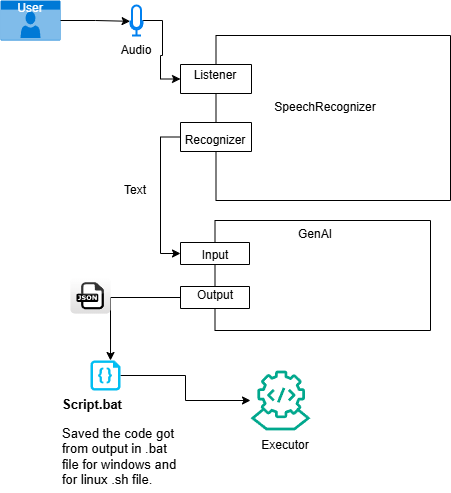

The diagram above was exported from draw.io. Its source (the exported page's mxGraphModel, read from the mxfile embedded in the PNG):
<mxGraphModel dx="1622" dy="1013" grid="1" gridSize="10" guides="1" tooltips="1" connect="1" arrows="1" fold="1" page="1" pageScale="1" pageWidth="850" pageHeight="1100" math="0" shadow="0">
  <root>
    <mxCell id="0" />
    <mxCell id="1" parent="0" />
    <mxCell id="o4OKbu8fAvsvjaPwZ-LJ-19" value="User" style="html=1;whiteSpace=wrap;strokeColor=none;fillColor=#0079D6;labelPosition=center;verticalLabelPosition=middle;verticalAlign=top;align=center;fontSize=12;outlineConnect=0;spacingTop=-6;fontColor=#FFFFFF;sketch=0;shape=mxgraph.sitemap.user;" vertex="1" parent="1">
      <mxGeometry x="40" y="240" width="60" height="40" as="geometry" />
    </mxCell>
    <mxCell id="o4OKbu8fAvsvjaPwZ-LJ-20" value="" style="edgeStyle=orthogonalEdgeStyle;rounded=0;orthogonalLoop=1;jettySize=auto;html=1;entryX=0;entryY=0;entryDx=0;entryDy=43.5;entryPerimeter=0;" edge="1" parent="1" source="o4OKbu8fAvsvjaPwZ-LJ-21" target="o4OKbu8fAvsvjaPwZ-LJ-23">
      <mxGeometry relative="1" as="geometry" />
    </mxCell>
    <mxCell id="o4OKbu8fAvsvjaPwZ-LJ-21" value="" style="html=1;verticalLabelPosition=bottom;align=center;labelBackgroundColor=#ffffff;verticalAlign=top;strokeWidth=2;strokeColor=#0080F0;shadow=0;dashed=0;shape=mxgraph.ios7.icons.microphone;" vertex="1" parent="1">
      <mxGeometry x="170" y="245" width="12" height="30" as="geometry" />
    </mxCell>
    <mxCell id="o4OKbu8fAvsvjaPwZ-LJ-22" style="edgeStyle=orthogonalEdgeStyle;rounded=0;orthogonalLoop=1;jettySize=auto;html=1;exitX=1;exitY=0.5;exitDx=0;exitDy=0;exitPerimeter=0;entryX=-0.033;entryY=0.527;entryDx=0;entryDy=0;entryPerimeter=0;" edge="1" parent="1" source="o4OKbu8fAvsvjaPwZ-LJ-19" target="o4OKbu8fAvsvjaPwZ-LJ-21">
      <mxGeometry relative="1" as="geometry" />
    </mxCell>
    <mxCell id="o4OKbu8fAvsvjaPwZ-LJ-26" style="edgeStyle=orthogonalEdgeStyle;rounded=0;orthogonalLoop=1;jettySize=auto;html=1;exitX=0;exitY=0;exitDx=0;exitDy=101.5;exitPerimeter=0;entryX=0;entryY=0;entryDx=0;entryDy=33;entryPerimeter=0;" edge="1" parent="1" source="o4OKbu8fAvsvjaPwZ-LJ-23" target="o4OKbu8fAvsvjaPwZ-LJ-27">
      <mxGeometry relative="1" as="geometry">
        <mxPoint x="160" y="376.66666666666663" as="targetPoint" />
      </mxGeometry>
    </mxCell>
    <mxCell id="o4OKbu8fAvsvjaPwZ-LJ-23" value="&lt;div&gt;&lt;br&gt;&lt;/div&gt;&lt;div&gt;&lt;br&gt;&lt;/div&gt;&lt;div&gt;&lt;br&gt;&lt;/div&gt;&lt;div&gt;&lt;br&gt;&lt;/div&gt;SpeechRecognizer" style="shape=module;align=left;spacingLeft=20;align=center;verticalAlign=top;whiteSpace=wrap;html=1;jettyWidth=71;jettyHeight=29;" vertex="1" parent="1">
      <mxGeometry x="220" y="275" width="270" height="165" as="geometry" />
    </mxCell>
    <mxCell id="o4OKbu8fAvsvjaPwZ-LJ-24" value="Listener" style="text;html=1;align=center;verticalAlign=middle;whiteSpace=wrap;rounded=0;" vertex="1" parent="1">
      <mxGeometry x="230" y="300" width="50" height="30" as="geometry" />
    </mxCell>
    <mxCell id="o4OKbu8fAvsvjaPwZ-LJ-25" value="Recognizer" style="text;html=1;align=center;verticalAlign=middle;whiteSpace=wrap;rounded=0;" vertex="1" parent="1">
      <mxGeometry x="230" y="370" width="50" height="20" as="geometry" />
    </mxCell>
    <mxCell id="o4OKbu8fAvsvjaPwZ-LJ-27" value="GenAI" style="shape=module;align=left;spacingLeft=20;align=center;verticalAlign=top;whiteSpace=wrap;html=1;jettyWidth=69;jettyHeight=22;" vertex="1" parent="1">
      <mxGeometry x="220" y="460" width="250" height="110" as="geometry" />
    </mxCell>
    <mxCell id="o4OKbu8fAvsvjaPwZ-LJ-28" value="Input" style="text;html=1;align=center;verticalAlign=middle;whiteSpace=wrap;rounded=0;" vertex="1" parent="1">
      <mxGeometry x="230" y="480" width="50" height="30" as="geometry" />
    </mxCell>
    <mxCell id="o4OKbu8fAvsvjaPwZ-LJ-29" value="Output" style="text;html=1;align=center;verticalAlign=middle;whiteSpace=wrap;rounded=0;" vertex="1" parent="1">
      <mxGeometry x="230" y="520" width="50" height="30" as="geometry" />
    </mxCell>
    <mxCell id="o4OKbu8fAvsvjaPwZ-LJ-35" style="edgeStyle=orthogonalEdgeStyle;rounded=0;orthogonalLoop=1;jettySize=auto;html=1;exitX=1;exitY=0.5;exitDx=0;exitDy=0;exitPerimeter=0;entryX=0;entryY=0.5;entryDx=0;entryDy=0;entryPerimeter=0;" edge="1" parent="1" source="o4OKbu8fAvsvjaPwZ-LJ-30" target="o4OKbu8fAvsvjaPwZ-LJ-34">
      <mxGeometry relative="1" as="geometry" />
    </mxCell>
    <mxCell id="o4OKbu8fAvsvjaPwZ-LJ-30" value="" style="verticalLabelPosition=bottom;html=1;verticalAlign=top;align=center;strokeColor=none;fillColor=#00BEF2;shape=mxgraph.azure.code_file;pointerEvents=1;" vertex="1" parent="1">
      <mxGeometry x="130" y="600" width="30" height="30" as="geometry" />
    </mxCell>
    <mxCell id="o4OKbu8fAvsvjaPwZ-LJ-31" style="edgeStyle=orthogonalEdgeStyle;rounded=0;orthogonalLoop=1;jettySize=auto;html=1;exitX=0;exitY=0;exitDx=0;exitDy=77;exitPerimeter=0;entryX=0.667;entryY=0;entryDx=0;entryDy=0;entryPerimeter=0;" edge="1" parent="1" source="o4OKbu8fAvsvjaPwZ-LJ-27" target="o4OKbu8fAvsvjaPwZ-LJ-30">
      <mxGeometry relative="1" as="geometry" />
    </mxCell>
    <mxCell id="o4OKbu8fAvsvjaPwZ-LJ-33" value="&lt;h1 style=&quot;margin-top: 0px; font-size: 13px;&quot;&gt;&lt;font style=&quot;font-size: 13px;&quot;&gt;Script.bat&lt;/font&gt;&lt;/h1&gt;&lt;p style=&quot;font-size: 13px;&quot;&gt;&lt;font style=&quot;font-size: 13px;&quot;&gt;Saved the code got from output in .bat file for windows and for linux .sh file.&lt;/font&gt;&lt;/p&gt;" style="text;html=1;whiteSpace=wrap;overflow=hidden;rounded=0;" vertex="1" parent="1">
      <mxGeometry x="100" y="630" width="120" height="100" as="geometry" />
    </mxCell>
    <mxCell id="o4OKbu8fAvsvjaPwZ-LJ-34" value="" style="sketch=0;outlineConnect=0;fontColor=#232F3E;gradientColor=none;fillColor=#01A88D;strokeColor=none;dashed=0;verticalLabelPosition=bottom;verticalAlign=top;align=center;html=1;fontSize=12;fontStyle=0;aspect=fixed;shape=mxgraph.aws4.mainframe_modernization_compiler;" vertex="1" parent="1">
      <mxGeometry x="290" y="610" width="60" height="60" as="geometry" />
    </mxCell>
    <mxCell id="o4OKbu8fAvsvjaPwZ-LJ-36" value="Executor" style="text;html=1;align=center;verticalAlign=middle;whiteSpace=wrap;rounded=0;" vertex="1" parent="1">
      <mxGeometry x="300" y="670" width="50" height="30" as="geometry" />
    </mxCell>
    <mxCell id="o4OKbu8fAvsvjaPwZ-LJ-38" value="Audio" style="text;html=1;align=center;verticalAlign=middle;whiteSpace=wrap;rounded=0;" vertex="1" parent="1">
      <mxGeometry x="151" y="275" width="50" height="30" as="geometry" />
    </mxCell>
    <mxCell id="o4OKbu8fAvsvjaPwZ-LJ-39" value="Text" style="text;html=1;align=center;verticalAlign=middle;whiteSpace=wrap;rounded=0;" vertex="1" parent="1">
      <mxGeometry x="150" y="420" width="50" height="20" as="geometry" />
    </mxCell>
    <mxCell id="o4OKbu8fAvsvjaPwZ-LJ-40" value="" style="dashed=0;outlineConnect=0;html=1;align=center;labelPosition=center;verticalLabelPosition=bottom;verticalAlign=top;shape=mxgraph.webicons.json;gradientColor=#DFDEDE" vertex="1" parent="1">
      <mxGeometry x="110" y="516.9" width="40" height="36.2" as="geometry" />
    </mxCell>
  </root>
</mxGraphModel>